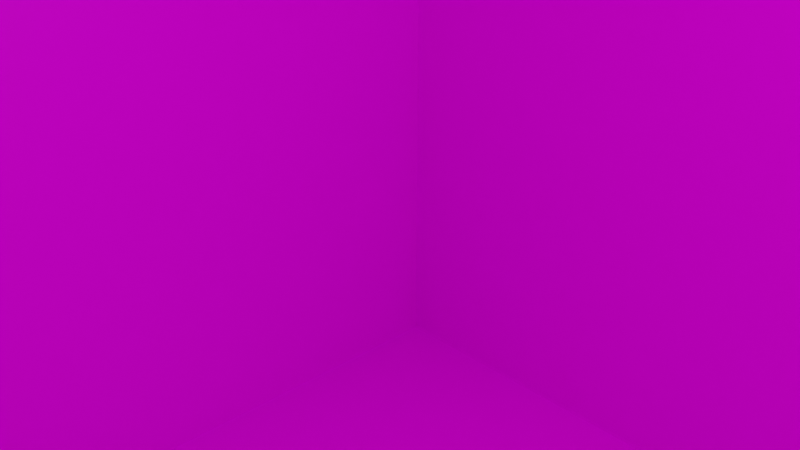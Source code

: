 # Source: 3.blend  (saved by Blender 2.82.7; exported with 4.5.12 LTS)
import bpy
from mathutils import Matrix  # noqa: F401  (used for matrix-valued properties, if any)

bpy.ops.wm.read_factory_settings(use_empty=True)
scene = bpy.context.scene
scene.name = 'Scene'

# ---- collections
col_collection = bpy.data.collections.new('Collection'); scene.collection.children.link(col_collection)

# ---- images (referenced by path relative to the original .blend; pixels are not part of the script)
import os
ASSET_DIR = os.environ.get("B2B_ASSET_DIR", "")  # directory of the original .blend (textures are referenced by path, not embedded)
HERE = os.path.dirname(os.path.abspath(__file__))  # packed textures are extracted next to this script under _unpacked/

def load_image(name, relpath, width, height, colorspace="sRGB"):
    """Load a texture the original file referenced (path relative to the .blend, or extracted next to this script)."""
    p = next((c for c in (os.path.join(HERE, relpath), os.path.join(ASSET_DIR, relpath)) if relpath and os.path.exists(c)), "")
    if p:
        img = bpy.data.images.load(p, check_existing=True)
        img.name = name
    else:  # same state as the original file: an image datablock whose file is absent (Cycles renders it pink)
        img = bpy.data.images.new(name, width, height)
        img.source = "FILE"
        img.filepath = "//" + (relpath or name)
    img.colorspace_settings.name = colorspace
    return img
img_3_png = load_image('3.PNG', '3.PNG', 1024, 1024, 'sRGB')

# ---- materials (node trees are filled in below, after node groups)
mat_mat3 = bpy.data.materials.new('mat3')
mat_mat3.alpha_threshold = 0.0
mat_mat3.use_transparent_shadow = False
mat_mat3.line_color = (0.0, 0.0, 0.0, 1.0)

# ---- material node trees
mat_mat3.use_nodes = True; mat_mat3.node_tree.nodes.clear()
_N = mat_mat3.node_tree.nodes; _L = mat_mat3.node_tree.links
n0 = _N.new('ShaderNodeOutputMaterial'); n0.name = 'Material Output'; n0.location = (300, 300)
n1 = _N.new('ShaderNodeBsdfPrincipled'); n1.name = 'Principled BSDF'; n1.location = (10, 300)
n1.distribution = 'GGX'
n1.subsurface_method = 'BURLEY'
n1.inputs[2].default_value = 0.4
n1.inputs[3].default_value = 1.45
n1.inputs[27].default_value = (0.0, 0.0, 0.0, 1.0)
n1.inputs[28].default_value = 1.0
n2 = _N.new('ShaderNodeTexImage'); n2.name = 'Image Texture'; n2.location = (-365, 86)
n2.image = img_3_png
_L.new(n1.outputs[0], n0.inputs[0])
_L.new(n2.outputs[0], n1.inputs[0])
n0.is_active_output = True

# ---- world
world_world = bpy.data.worlds.new('World'); scene.world = world_world
world_world.use_nodes = True; world_world.node_tree.nodes.clear()
_N = world_world.node_tree.nodes; _L = world_world.node_tree.links
n0 = _N.new('ShaderNodeOutputWorld'); n0.name = 'World Output'; n0.location = (300, 300)
n1 = _N.new('ShaderNodeBackground'); n1.name = 'Background'; n1.location = (10, 300)
n1.inputs[0].default_value = (0.05088, 0.05088, 0.05088, 1.0)
_L.new(n1.outputs[0], n0.inputs[0])
n0.is_active_output = True
world_world.color = (0.05088, 0.05088, 0.05088)
world_world.use_sun_shadow = False
world_world.sun_shadow_jitter_overblur = 0.0

# ---- cameras
cam_camera = bpy.data.cameras.new('Camera')
cam_camera.clip_end = 100.0
cam_camera.ortho_scale = 7.314

# ---- lights
light_light = bpy.data.lights.new('Light', 'POINT')
light_light.transmission_factor = 0.0
light_light.energy = 1000.0
light_light.shadow_soft_size = 0.1
light_light.shadow_maximum_resolution = 0.006
light_light.use_absolute_resolution = True

# ---- meshes
me_cube = bpy.data.meshes.new('Cube')
me_cube.from_pydata([(1.0, 1.0, 1.0), (1.0, 1.0, -1.0), (1.0, -1.0, 1.0), (1.0, -1.0, -1.0), (-1.0, 1.0, 1.0), (-1.0, 1.0, -1.0), (-1.0, -1.0, 1.0), (-1.0, -1.0, -1.0)], [], [(0, 4, 6, 2), (3, 2, 6, 7), (7, 6, 4, 5), (5, 1, 3, 7), (1, 0, 2, 3), (5, 4, 0, 1)])
_uv = me_cube.uv_layers.new(name='UVMap')
_uv.uv.foreach_set('vector', [0.625, 0.5, 0.875, 0.5, 0.875, 0.75, 0.625, 0.75, 0.375, 0.75, 0.625, 0.75, 0.625, 1.0, 0.375, 1.0, 0.375, 0.0, 0.625, 0.0, 0.625, 0.25, 0.375, 0.25, 0.125, 0.5, 0.375, 0.5, 0.375, 0.75, 0.125, 0.75, 0.375, 0.5, 0.625, 0.5, 0.625, 0.75, 0.375, 0.75, 0.375, 0.25, 0.625, 0.25, 0.625, 0.5, 0.375, 0.5])
me_cube.materials.append(mat_mat3)
me_cube.use_remesh_preserve_volume = False
me_cube.use_remesh_preserve_attributes = False
me_cube.use_mirror_vertex_groups = False
me_cube.update()

# ---- objects
ob_cube = bpy.data.objects.new('Cube', me_cube)
ob_light = bpy.data.objects.new('Light', light_light)
ob_camera = bpy.data.objects.new('Camera', cam_camera)

# ---- transforms, parenting, visibility, modifiers, constraints
ob_cube.location = (0.0, 0.0, 0.0)
ob_cube.scale = (10.0, 10.0, 10.0)
ob_cube.lock_rotations_4d = False
ob_cube.empty_display_type = 'ARROWS'
ob_cube.lineart.crease_threshold = 0.0
ob_light.location = (4.076, 1.005, 5.904)
ob_light.rotation_euler = (0.6503, 0.05522, 1.866)
ob_light.lock_rotations_4d = False
ob_light.empty_display_type = 'ARROWS'
ob_light.color = (0.0, 0.0, 0.0, 0.0)
ob_light.lineart.crease_threshold = 0.0
ob_camera.location = (7.359, -6.926, 4.958)
ob_camera.rotation_euler = (1.109, 0.0, 0.8149)
ob_camera.lock_rotations_4d = False
ob_camera.empty_display_type = 'ARROWS'
ob_camera.color = (0.0, 0.0, 0.0, 0.0)
ob_camera.display_type = 'WIRE'
ob_camera.lineart.crease_threshold = 0.0

# ---- collection membership
col_collection.objects.link(ob_cube)
col_collection.objects.link(ob_light)
col_collection.objects.link(ob_camera)

# ---- scene / render settings (as saved in the file)
scene.camera = ob_camera
scene.frame_start = 1; scene.frame_end = 250; scene.frame_set(1)
scene.render.engine = 'BLENDER_EEVEE_NEXT'
scene.cycles.use_denoising = False
scene.cycles.samples = 128
scene.cycles.sampling_pattern = 'TABULATED_SOBOL'
scene.cycles.use_adaptive_sampling = False
scene.cycles.use_light_tree = False
scene.view_settings.view_transform = 'Filmic'
bpy.context.view_layer.update()
